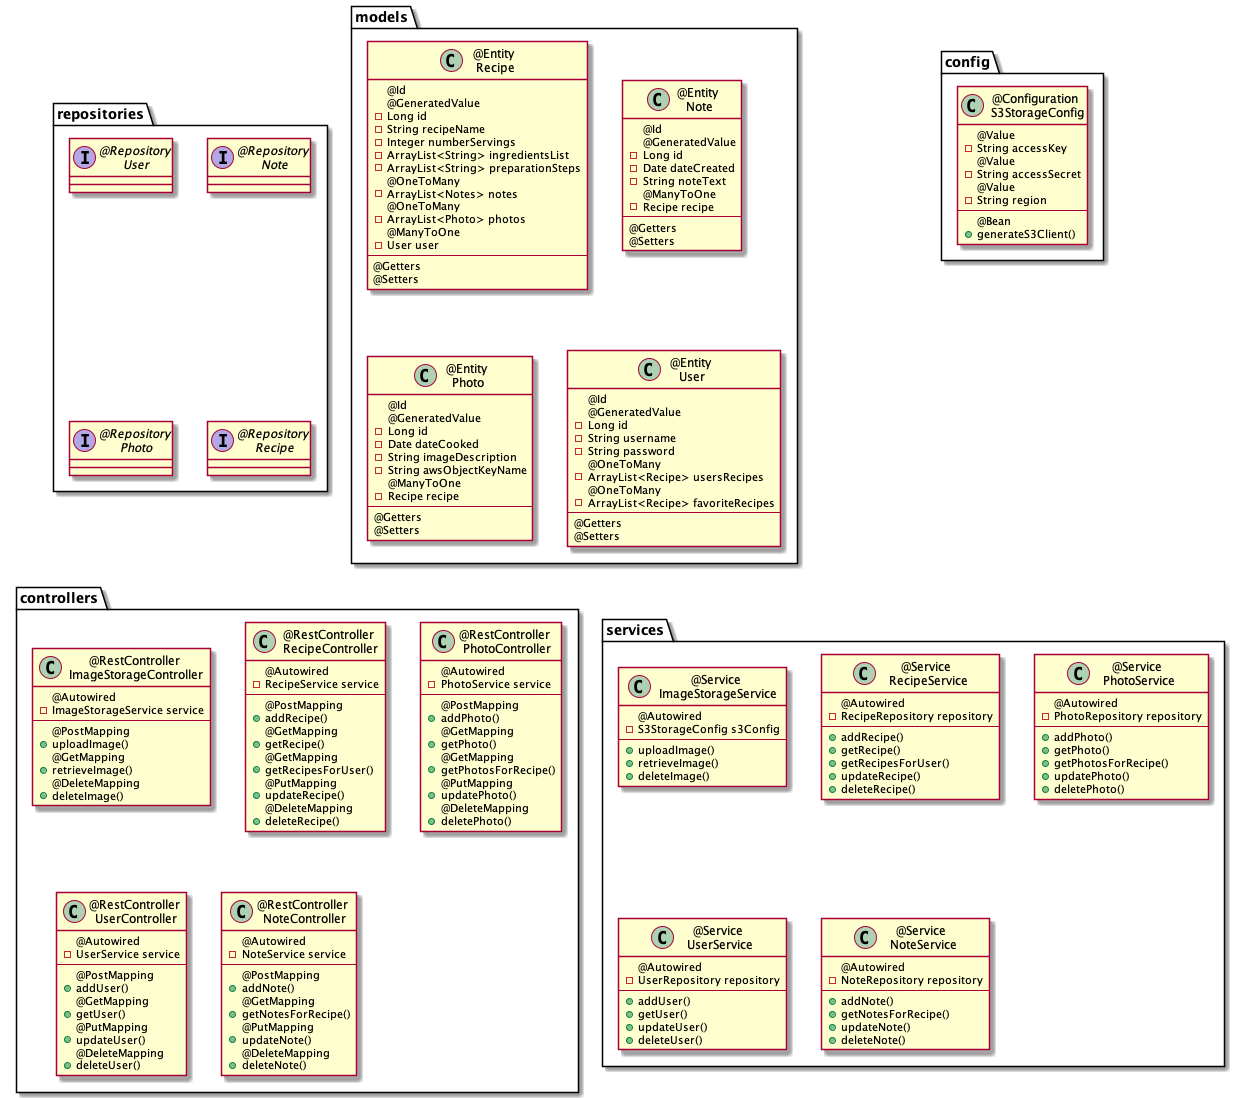

The diagram above was rendered by PlantUML. Its source (embedded in the PNG):
@startuml
'https://plantuml.com/sequence-diagram


package repositories {
    interface "@Repository\n User"
    interface "@Repository\n Note"
    interface "@Repository\n Photo"
    interface "@Repository\n Recipe"
}

package config {
    class "@Configuration\n S3StorageConfig" {
        @Value
        - String accessKey
        @Value
        - String accessSecret
        @Value
        - String region
        --
        @Bean
        + generateS3Client()
    }
}


package models {
    class "@Entity\n Recipe" {
        @Id
        @GeneratedValue
        - Long id
        - String recipeName
        - Integer numberServings
        - ArrayList<String> ingredientsList
        - ArrayList<String> preparationSteps
        @OneToMany
        - ArrayList<Notes> notes
        @OneToMany
        - ArrayList<Photo> photos
        @ManyToOne
        - User user
        --
        @Getters
        @Setters
    }

    class "@Entity\n Note" {
        @Id
        @GeneratedValue
        - Long id
        - Date dateCreated
        - String noteText
        @ManyToOne
        - Recipe recipe
        --
        @Getters
        @Setters
    }

    class "@Entity\n Photo" {
        @Id
        @GeneratedValue
        - Long id
        - Date dateCooked
        - String imageDescription
        - String awsObjectKeyName
        @ManyToOne
        - Recipe recipe
        --
        @Getters
        @Setters
    }


    class "@Entity\n User" {
        @Id
        @GeneratedValue
        - Long id
        - String username
        - String password
        @OneToMany
        - ArrayList<Recipe> usersRecipes
        @OneToMany
        - ArrayList<Recipe> favoriteRecipes
        --
        @Getters
        @Setters
    }
}

package controllers {
    class "@RestController\n ImageStorageController" {
        @Autowired
        - ImageStorageService service
        --
        @PostMapping
        + uploadImage()
        @GetMapping
        + retrieveImage()
        @DeleteMapping
        + deleteImage()
    }

    class "@RestController\n RecipeController" {
        @Autowired
        - RecipeService service
        --
        @PostMapping
        + addRecipe()
        @GetMapping
        + getRecipe()
        @GetMapping
        + getRecipesForUser()
        @PutMapping
        + updateRecipe()
        @DeleteMapping
        + deleteRecipe()
    }

    class "@RestController\n PhotoController" {
        @Autowired
        - PhotoService service
        --
        @PostMapping
        + addPhoto()
        @GetMapping
        + getPhoto()
        @GetMapping
        + getPhotosForRecipe()
        @PutMapping
        + updatePhoto()
        @DeleteMapping
        + deletePhoto()
    }

    class "@RestController\n UserController" {
        @Autowired
        - UserService service
        --
        @PostMapping
        + addUser()
        @GetMapping
        + getUser()
        @PutMapping
        + updateUser()
        @DeleteMapping
        + deleteUser()
    }

    class "@RestController\n NoteController" {
        @Autowired
        - NoteService service
        --
        @PostMapping
        + addNote()
        @GetMapping
        + getNotesForRecipe()
        @PutMapping
        + updateNote()
        @DeleteMapping
        + deleteNote()
    }
}

package services {
        class "@Service\n ImageStorageService" {
            @Autowired
            - S3StorageConfig s3Config
            --
            + uploadImage()
            + retrieveImage()
            + deleteImage()
        }

        class "@Service\n RecipeService" {
            @Autowired
            - RecipeRepository repository
            --
            + addRecipe()
            + getRecipe()
            + getRecipesForUser()
            + updateRecipe()
            + deleteRecipe()
        }

        class "@Service\n PhotoService" {
            @Autowired
            - PhotoRepository repository
            --
            + addPhoto()
            + getPhoto()
            + getPhotosForRecipe()
            + updatePhoto()
            + deletePhoto()
        }

        class "@Service\n UserService" {
            @Autowired
            - UserRepository repository
            --
            + addUser()
            + getUser()
            + updateUser()
            + deleteUser()
        }

        class "@Service\n NoteService" {
            @Autowired
            - NoteRepository repository
            --
            + addNote()
            + getNotesForRecipe()
            + updateNote()
            + deleteNote()
        }
}



@enduml